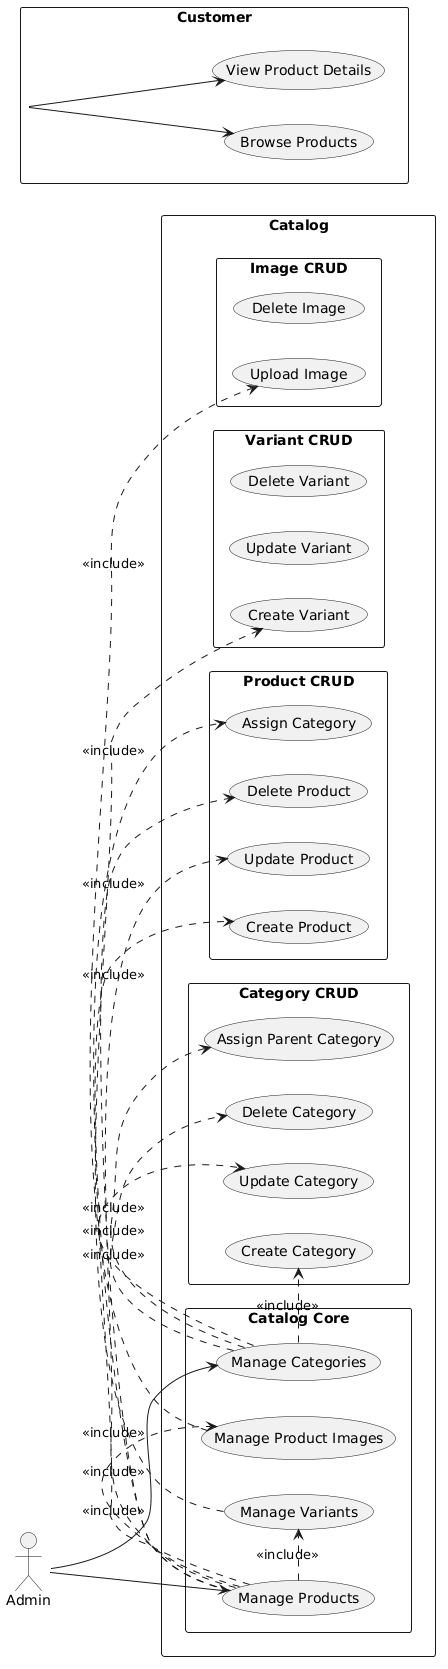

The diagram above was rendered by PlantUML. Its source (embedded in the PNG):
@startuml
left to right direction
skinparam packageStyle rectangle

actor Customer
actor Admin

rectangle Catalog {

' ===== LEFT =====
package "Customer" {
    (Browse Products)
    (View Product Details)
}
Customer --> (Browse Products)
Customer --> (View Product Details)

' ===== CENTER =====
package "Catalog Core" {
    (Manage Categories)
    (Manage Products)
    (Manage Variants)
    (Manage Product Images)
}

' ===== RIGHT =====
package "Category CRUD" {
    (Create Category)
    (Update Category)
    (Delete Category)
    (Assign Parent Category)
}

package "Product CRUD" {
    (Create Product)
    (Update Product)
    (Delete Product)
    (Assign Category)
}

package "Variant CRUD" {
    (Create Variant)
    (Update Variant)
    (Delete Variant)
}

package "Image CRUD" {
    (Upload Image)
    (Delete Image)
}

Admin --> (Manage Categories)
Admin --> (Manage Products)

(Manage Categories) .> (Create Category) : <<include>>
(Manage Categories) .> (Update Category) : <<include>>
(Manage Categories) .> (Delete Category) : <<include>>
(Manage Categories) .> (Assign Parent Category) : <<include>>

(Manage Products) .> (Create Product) : <<include>>
(Manage Products) .> (Update Product) : <<include>>
(Manage Products) .> (Delete Product) : <<include>>
(Manage Products) .> (Assign Category) : <<include>>

(Manage Products) .> (Manage Variants) : <<include>>
(Manage Variants) .> (Create Variant) : <<include>>

(Manage Products) .> (Manage Product Images) : <<include>>
(Manage Product Images) .> (Upload Image) : <<include>>

}
@enduml